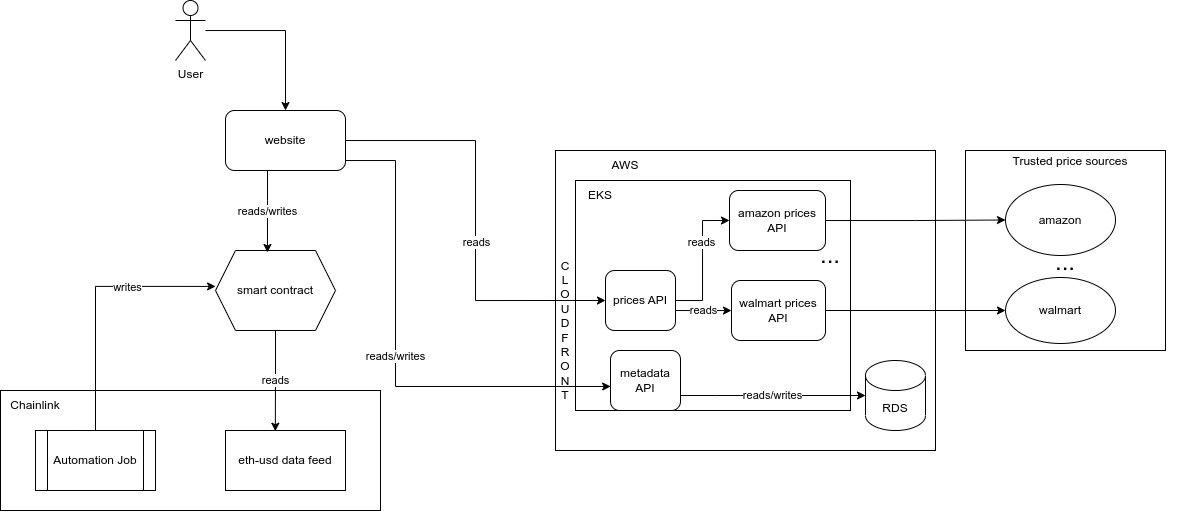

The diagram above was exported from draw.io. Its source (the exported page's mxGraphModel, read from the mxfile embedded in the PNG):
<mxGraphModel dx="2004" dy="541" grid="1" gridSize="10" guides="1" tooltips="1" connect="1" arrows="1" fold="1" page="1" pageScale="1" pageWidth="850" pageHeight="1100" math="0" shadow="0">
  <root>
    <mxCell id="0" />
    <mxCell id="1" parent="0" />
    <mxCell id="Ve73ozPelLCjM0NSZMfk-17" value="" style="rounded=0;whiteSpace=wrap;html=1;" vertex="1" parent="1">
      <mxGeometry x="-155" y="450" width="380" height="120" as="geometry" />
    </mxCell>
    <mxCell id="iXAJB0ZTeqN4m8yx_Vys-2" value="" style="rounded=0;whiteSpace=wrap;html=1;" parent="1" vertex="1">
      <mxGeometry x="400" y="210" width="380" height="300" as="geometry" />
    </mxCell>
    <mxCell id="Ve73ozPelLCjM0NSZMfk-13" value="" style="rounded=0;whiteSpace=wrap;html=1;" vertex="1" parent="1">
      <mxGeometry x="420" y="240" width="275" height="230" as="geometry" />
    </mxCell>
    <mxCell id="iXAJB0ZTeqN4m8yx_Vys-26" value="" style="whiteSpace=wrap;html=1;aspect=fixed;" parent="1" vertex="1">
      <mxGeometry x="810" y="210" width="200" height="200" as="geometry" />
    </mxCell>
    <mxCell id="Ve73ozPelLCjM0NSZMfk-5" value="reads" style="edgeStyle=orthogonalEdgeStyle;rounded=0;orthogonalLoop=1;jettySize=auto;html=1;entryX=0.415;entryY=0.012;entryDx=0;entryDy=0;entryPerimeter=0;" edge="1" parent="1" source="iXAJB0ZTeqN4m8yx_Vys-1" target="iXAJB0ZTeqN4m8yx_Vys-90">
      <mxGeometry relative="1" as="geometry" />
    </mxCell>
    <mxCell id="iXAJB0ZTeqN4m8yx_Vys-1" value="smart contract" style="shape=hexagon;perimeter=hexagonPerimeter2;whiteSpace=wrap;html=1;fixedSize=1;" parent="1" vertex="1">
      <mxGeometry x="60" y="310" width="120" height="80" as="geometry" />
    </mxCell>
    <mxCell id="iXAJB0ZTeqN4m8yx_Vys-18" value="amazon" style="ellipse;whiteSpace=wrap;html=1;" parent="1" vertex="1">
      <mxGeometry x="850" y="244" width="110" height="71" as="geometry" />
    </mxCell>
    <mxCell id="iXAJB0ZTeqN4m8yx_Vys-19" value="walmart" style="ellipse;whiteSpace=wrap;html=1;" parent="1" vertex="1">
      <mxGeometry x="850" y="337" width="110" height="66" as="geometry" />
    </mxCell>
    <mxCell id="iXAJB0ZTeqN4m8yx_Vys-23" value="&lt;font style=&quot;font-size: 24px;&quot;&gt;...&lt;/font&gt;" style="text;html=1;strokeColor=none;fillColor=none;align=center;verticalAlign=middle;whiteSpace=wrap;rounded=0;" parent="1" vertex="1">
      <mxGeometry x="880" y="307" width="60" height="30" as="geometry" />
    </mxCell>
    <mxCell id="iXAJB0ZTeqN4m8yx_Vys-27" value="Trusted price sources" style="text;html=1;strokeColor=none;fillColor=none;align=center;verticalAlign=middle;whiteSpace=wrap;rounded=0;" parent="1" vertex="1">
      <mxGeometry x="790" y="206" width="250" height="30" as="geometry" />
    </mxCell>
    <mxCell id="iXAJB0ZTeqN4m8yx_Vys-79" style="edgeStyle=orthogonalEdgeStyle;rounded=0;orthogonalLoop=1;jettySize=auto;html=1;entryX=0;entryY=0.5;entryDx=0;entryDy=0;" parent="1" source="iXAJB0ZTeqN4m8yx_Vys-64" target="iXAJB0ZTeqN4m8yx_Vys-76" edge="1">
      <mxGeometry relative="1" as="geometry" />
    </mxCell>
    <mxCell id="iXAJB0ZTeqN4m8yx_Vys-81" value="reads" style="edgeLabel;html=1;align=center;verticalAlign=middle;resizable=0;points=[];" parent="iXAJB0ZTeqN4m8yx_Vys-79" connectable="0" vertex="1">
      <mxGeometry x="0.2769" y="1" relative="1" as="geometry">
        <mxPoint as="offset" />
      </mxGeometry>
    </mxCell>
    <mxCell id="iXAJB0ZTeqN4m8yx_Vys-80" value="reads" style="edgeStyle=orthogonalEdgeStyle;rounded=0;orthogonalLoop=1;jettySize=auto;html=1;entryX=0;entryY=0.5;entryDx=0;entryDy=0;" parent="1" source="iXAJB0ZTeqN4m8yx_Vys-64" target="iXAJB0ZTeqN4m8yx_Vys-77" edge="1">
      <mxGeometry relative="1" as="geometry">
        <Array as="points">
          <mxPoint x="570" y="370" />
          <mxPoint x="570" y="370" />
        </Array>
      </mxGeometry>
    </mxCell>
    <mxCell id="iXAJB0ZTeqN4m8yx_Vys-64" value="prices API" style="rounded=1;whiteSpace=wrap;html=1;" parent="1" vertex="1">
      <mxGeometry x="450" y="330" width="70" height="60" as="geometry" />
    </mxCell>
    <mxCell id="iXAJB0ZTeqN4m8yx_Vys-68" value="AWS" style="text;html=1;strokeColor=none;fillColor=none;align=center;verticalAlign=middle;whiteSpace=wrap;rounded=0;" parent="1" vertex="1">
      <mxGeometry x="440" y="210" width="60" height="30" as="geometry" />
    </mxCell>
    <mxCell id="iXAJB0ZTeqN4m8yx_Vys-73" value="reads/writes" style="edgeStyle=orthogonalEdgeStyle;rounded=0;orthogonalLoop=1;jettySize=auto;html=1;entryX=0.433;entryY=0.025;entryDx=0;entryDy=0;entryPerimeter=0;" parent="1" source="iXAJB0ZTeqN4m8yx_Vys-70" target="iXAJB0ZTeqN4m8yx_Vys-1" edge="1">
      <mxGeometry relative="1" as="geometry">
        <Array as="points">
          <mxPoint x="112" y="260" />
          <mxPoint x="112" y="260" />
        </Array>
      </mxGeometry>
    </mxCell>
    <mxCell id="Ve73ozPelLCjM0NSZMfk-7" value="reads/writes" style="edgeStyle=orthogonalEdgeStyle;rounded=0;orthogonalLoop=1;jettySize=auto;html=1;entryX=0.002;entryY=0.598;entryDx=0;entryDy=0;entryPerimeter=0;" edge="1" parent="1" source="iXAJB0ZTeqN4m8yx_Vys-70" target="Ve73ozPelLCjM0NSZMfk-6">
      <mxGeometry x="0.0004" relative="1" as="geometry">
        <Array as="points">
          <mxPoint x="240" y="220" />
          <mxPoint x="240" y="446" />
          <mxPoint x="450" y="446" />
        </Array>
        <mxPoint as="offset" />
      </mxGeometry>
    </mxCell>
    <mxCell id="Ve73ozPelLCjM0NSZMfk-8" style="edgeStyle=orthogonalEdgeStyle;rounded=0;orthogonalLoop=1;jettySize=auto;html=1;entryX=0;entryY=0.5;entryDx=0;entryDy=0;" edge="1" parent="1" source="iXAJB0ZTeqN4m8yx_Vys-70" target="iXAJB0ZTeqN4m8yx_Vys-64">
      <mxGeometry relative="1" as="geometry" />
    </mxCell>
    <mxCell id="Ve73ozPelLCjM0NSZMfk-9" value="reads" style="edgeLabel;html=1;align=center;verticalAlign=middle;resizable=0;points=[];" vertex="1" connectable="0" parent="Ve73ozPelLCjM0NSZMfk-8">
      <mxGeometry x="0.1034" y="1" relative="1" as="geometry">
        <mxPoint as="offset" />
      </mxGeometry>
    </mxCell>
    <mxCell id="iXAJB0ZTeqN4m8yx_Vys-70" value="website" style="rounded=1;whiteSpace=wrap;html=1;" parent="1" vertex="1">
      <mxGeometry x="70" y="170" width="120" height="60" as="geometry" />
    </mxCell>
    <mxCell id="iXAJB0ZTeqN4m8yx_Vys-83" style="edgeStyle=orthogonalEdgeStyle;rounded=0;orthogonalLoop=1;jettySize=auto;html=1;" parent="1" source="iXAJB0ZTeqN4m8yx_Vys-76" target="iXAJB0ZTeqN4m8yx_Vys-18" edge="1">
      <mxGeometry relative="1" as="geometry" />
    </mxCell>
    <mxCell id="iXAJB0ZTeqN4m8yx_Vys-76" value="amazon prices API" style="rounded=1;whiteSpace=wrap;html=1;" parent="1" vertex="1">
      <mxGeometry x="574" y="250" width="96" height="60" as="geometry" />
    </mxCell>
    <mxCell id="iXAJB0ZTeqN4m8yx_Vys-82" style="edgeStyle=orthogonalEdgeStyle;rounded=0;orthogonalLoop=1;jettySize=auto;html=1;entryX=0;entryY=0.5;entryDx=0;entryDy=0;" parent="1" source="iXAJB0ZTeqN4m8yx_Vys-77" target="iXAJB0ZTeqN4m8yx_Vys-19" edge="1">
      <mxGeometry relative="1" as="geometry" />
    </mxCell>
    <mxCell id="iXAJB0ZTeqN4m8yx_Vys-77" value="walmart prices API" style="rounded=1;whiteSpace=wrap;html=1;" parent="1" vertex="1">
      <mxGeometry x="576" y="340" width="94" height="60" as="geometry" />
    </mxCell>
    <mxCell id="iXAJB0ZTeqN4m8yx_Vys-78" value="&lt;font style=&quot;font-size: 24px;&quot;&gt;...&lt;/font&gt;" style="text;html=1;strokeColor=none;fillColor=none;align=center;verticalAlign=middle;whiteSpace=wrap;rounded=0;" parent="1" vertex="1">
      <mxGeometry x="645" y="300" width="60" height="30" as="geometry" />
    </mxCell>
    <mxCell id="iXAJB0ZTeqN4m8yx_Vys-90" value="eth-usd data feed" style="shape=process;whiteSpace=wrap;html=1;backgroundOutline=1;size=0;" parent="1" vertex="1">
      <mxGeometry x="70" y="490" width="120" height="60" as="geometry" />
    </mxCell>
    <mxCell id="Ve73ozPelLCjM0NSZMfk-4" style="edgeStyle=orthogonalEdgeStyle;rounded=0;orthogonalLoop=1;jettySize=auto;html=1;entryX=0.5;entryY=0;entryDx=0;entryDy=0;" edge="1" parent="1" source="Ve73ozPelLCjM0NSZMfk-1" target="iXAJB0ZTeqN4m8yx_Vys-70">
      <mxGeometry relative="1" as="geometry" />
    </mxCell>
    <mxCell id="Ve73ozPelLCjM0NSZMfk-1" value="User" style="shape=umlActor;verticalLabelPosition=bottom;verticalAlign=top;html=1;outlineConnect=0;" vertex="1" parent="1">
      <mxGeometry x="20" y="60" width="30" height="60" as="geometry" />
    </mxCell>
    <mxCell id="Ve73ozPelLCjM0NSZMfk-12" value="reads/writes" style="edgeStyle=orthogonalEdgeStyle;rounded=0;orthogonalLoop=1;jettySize=auto;html=1;" edge="1" parent="1" source="Ve73ozPelLCjM0NSZMfk-6" target="Ve73ozPelLCjM0NSZMfk-11">
      <mxGeometry relative="1" as="geometry">
        <Array as="points">
          <mxPoint x="560" y="455" />
          <mxPoint x="560" y="455" />
        </Array>
      </mxGeometry>
    </mxCell>
    <mxCell id="Ve73ozPelLCjM0NSZMfk-6" value="metadata API" style="rounded=1;whiteSpace=wrap;html=1;" vertex="1" parent="1">
      <mxGeometry x="455" y="410" width="70" height="60" as="geometry" />
    </mxCell>
    <mxCell id="Ve73ozPelLCjM0NSZMfk-11" value="RDS" style="shape=cylinder3;whiteSpace=wrap;html=1;boundedLbl=1;backgroundOutline=1;size=15;" vertex="1" parent="1">
      <mxGeometry x="710" y="420" width="60" height="70" as="geometry" />
    </mxCell>
    <mxCell id="Ve73ozPelLCjM0NSZMfk-14" value="EKS" style="text;html=1;strokeColor=none;fillColor=none;align=center;verticalAlign=middle;whiteSpace=wrap;rounded=0;" vertex="1" parent="1">
      <mxGeometry x="370" y="220" width="150" height="70" as="geometry" />
    </mxCell>
    <mxCell id="Ve73ozPelLCjM0NSZMfk-15" value="C&lt;br&gt;L&lt;br&gt;O&lt;br&gt;U&lt;br&gt;D&lt;br&gt;F&lt;br&gt;R&lt;br&gt;O&lt;br&gt;N&lt;br&gt;T" style="text;html=1;strokeColor=none;fillColor=none;align=center;verticalAlign=middle;whiteSpace=wrap;rounded=0;" vertex="1" parent="1">
      <mxGeometry x="380" y="370" width="60" height="40" as="geometry" />
    </mxCell>
    <mxCell id="Ve73ozPelLCjM0NSZMfk-18" value="Chainlink" style="text;html=1;strokeColor=none;fillColor=none;align=center;verticalAlign=middle;whiteSpace=wrap;rounded=0;" vertex="1" parent="1">
      <mxGeometry x="-150" y="450" width="60" height="30" as="geometry" />
    </mxCell>
    <mxCell id="Ve73ozPelLCjM0NSZMfk-21" style="edgeStyle=orthogonalEdgeStyle;rounded=0;orthogonalLoop=1;jettySize=auto;html=1;entryX=0.001;entryY=0.449;entryDx=0;entryDy=0;entryPerimeter=0;" edge="1" parent="1" source="Ve73ozPelLCjM0NSZMfk-20" target="iXAJB0ZTeqN4m8yx_Vys-1">
      <mxGeometry relative="1" as="geometry">
        <Array as="points">
          <mxPoint x="-60" y="346" />
        </Array>
      </mxGeometry>
    </mxCell>
    <mxCell id="Ve73ozPelLCjM0NSZMfk-22" value="writes" style="edgeLabel;html=1;align=center;verticalAlign=middle;resizable=0;points=[];" vertex="1" connectable="0" parent="Ve73ozPelLCjM0NSZMfk-21">
      <mxGeometry x="0.3319" y="-1" relative="1" as="geometry">
        <mxPoint as="offset" />
      </mxGeometry>
    </mxCell>
    <mxCell id="Ve73ozPelLCjM0NSZMfk-20" value="Automation Job" style="shape=process;whiteSpace=wrap;html=1;backgroundOutline=1;" vertex="1" parent="1">
      <mxGeometry x="-120" y="490" width="120" height="60" as="geometry" />
    </mxCell>
  </root>
</mxGraphModel>